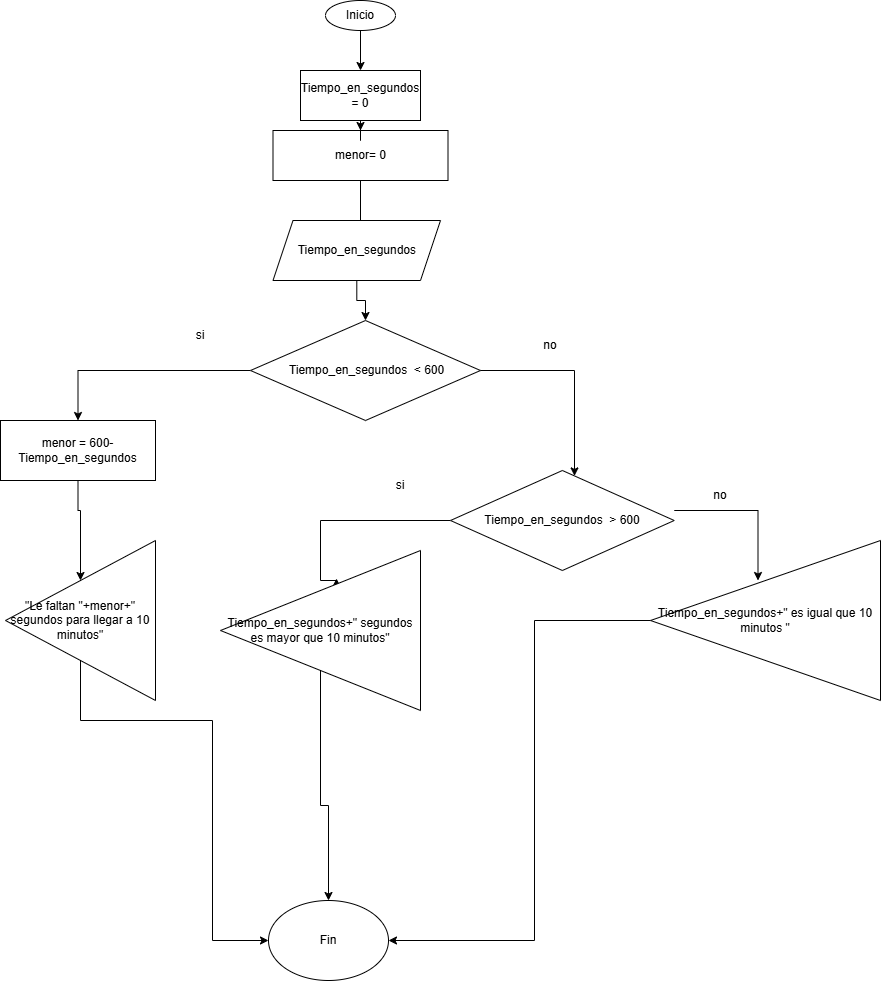

The diagram above was exported from draw.io. Its source (the exported page's mxGraphModel, read from the mxfile embedded in the PNG):
<mxGraphModel dx="872" dy="537" grid="1" gridSize="10" guides="1" tooltips="1" connect="1" arrows="1" fold="1" page="1" pageScale="1" pageWidth="850" pageHeight="1100" math="0" shadow="0">
  <root>
    <mxCell id="0" />
    <mxCell id="1" parent="0" />
    <mxCell id="M22zrXmQeP1_6r7Q-xtd-21" edge="1" parent="1" source="M22zrXmQeP1_6r7Q-xtd-22" style="edgeStyle=orthogonalEdgeStyle;rounded=0;orthogonalLoop=1;jettySize=auto;html=1;" target="M22zrXmQeP1_6r7Q-xtd-28" value="">
      <mxGeometry relative="1" as="geometry" />
    </mxCell>
    <mxCell id="M22zrXmQeP1_6r7Q-xtd-22" parent="1" style="ellipse;whiteSpace=wrap;html=1;" value="Inicio" vertex="1">
      <mxGeometry height="30" width="70" x="465" y="50" as="geometry" />
    </mxCell>
    <mxCell id="M22zrXmQeP1_6r7Q-xtd-23" edge="1" parent="1" source="M22zrXmQeP1_6r7Q-xtd-24" style="edgeStyle=orthogonalEdgeStyle;rounded=0;orthogonalLoop=1;jettySize=auto;html=1;" value="">
      <mxGeometry relative="1" as="geometry">
        <mxPoint x="500" y="290" as="targetPoint" />
      </mxGeometry>
    </mxCell>
    <mxCell id="M22zrXmQeP1_6r7Q-xtd-24" parent="1" style="rounded=0;whiteSpace=wrap;html=1;" value="menor= 0" vertex="1">
      <mxGeometry height="50" width="175" x="412.5" y="180" as="geometry" />
    </mxCell>
    <mxCell id="M22zrXmQeP1_6r7Q-xtd-25" edge="1" parent="1" style="edgeStyle=orthogonalEdgeStyle;rounded=0;orthogonalLoop=1;jettySize=auto;html=1;" target="M22zrXmQeP1_6r7Q-xtd-30" value="">
      <mxGeometry relative="1" as="geometry">
        <mxPoint x="500" y="290" as="sourcePoint" />
      </mxGeometry>
    </mxCell>
    <mxCell id="M22zrXmQeP1_6r7Q-xtd-27" edge="1" parent="1" source="M22zrXmQeP1_6r7Q-xtd-28" style="edgeStyle=orthogonalEdgeStyle;rounded=0;orthogonalLoop=1;jettySize=auto;html=1;" target="M22zrXmQeP1_6r7Q-xtd-24" value="">
      <mxGeometry relative="1" as="geometry" />
    </mxCell>
    <mxCell id="M22zrXmQeP1_6r7Q-xtd-28" parent="1" style="rounded=0;whiteSpace=wrap;html=1;" value="Tiempo_en_segundos = 0" vertex="1">
      <mxGeometry height="50" width="120" x="440" y="120" as="geometry" />
    </mxCell>
    <mxCell id="M22zrXmQeP1_6r7Q-xtd-29" edge="1" parent="1" source="M22zrXmQeP1_6r7Q-xtd-30" style="edgeStyle=orthogonalEdgeStyle;rounded=0;orthogonalLoop=1;jettySize=auto;html=1;" target="M22zrXmQeP1_6r7Q-xtd-33" value="">
      <mxGeometry relative="1" as="geometry" />
    </mxCell>
    <mxCell id="M22zrXmQeP1_6r7Q-xtd-30" parent="1" style="shape=parallelogram;perimeter=parallelogramPerimeter;whiteSpace=wrap;html=1;fixedSize=1;" value="&amp;nbsp;Tiempo_en_segundos&amp;nbsp;" vertex="1">
      <mxGeometry height="60" width="167.5" x="412.5" y="270" as="geometry" />
    </mxCell>
    <mxCell id="M22zrXmQeP1_6r7Q-xtd-48" edge="1" parent="1" source="M22zrXmQeP1_6r7Q-xtd-33" style="edgeStyle=orthogonalEdgeStyle;rounded=0;orthogonalLoop=1;jettySize=auto;html=1;entryX=0.5;entryY=0;entryDx=0;entryDy=0;" target="M22zrXmQeP1_6r7Q-xtd-35">
      <mxGeometry relative="1" as="geometry" />
    </mxCell>
    <mxCell id="M22zrXmQeP1_6r7Q-xtd-33" parent="1" style="rhombus;whiteSpace=wrap;html=1;direction=south;rotation=0;" value="&amp;nbsp;Tiempo_en_segundos&amp;nbsp;&amp;nbsp;&amp;lt; 600" vertex="1">
      <mxGeometry height="100" width="230" x="390" y="370" as="geometry" />
    </mxCell>
    <mxCell id="M22zrXmQeP1_6r7Q-xtd-50" edge="1" parent="1" source="M22zrXmQeP1_6r7Q-xtd-35" style="edgeStyle=orthogonalEdgeStyle;rounded=0;orthogonalLoop=1;jettySize=auto;html=1;" target="M22zrXmQeP1_6r7Q-xtd-43" value="">
      <mxGeometry relative="1" as="geometry" />
    </mxCell>
    <mxCell id="M22zrXmQeP1_6r7Q-xtd-35" parent="1" style="rounded=0;whiteSpace=wrap;html=1;" value="menor = 600-Tiempo_en_segundos" vertex="1">
      <mxGeometry height="60" width="155" x="140" y="470" as="geometry" />
    </mxCell>
    <mxCell id="M22zrXmQeP1_6r7Q-xtd-63" edge="1" parent="1" source="M22zrXmQeP1_6r7Q-xtd-43" style="edgeStyle=orthogonalEdgeStyle;rounded=0;orthogonalLoop=1;jettySize=auto;html=1;entryX=0;entryY=0.5;entryDx=0;entryDy=0;" target="M22zrXmQeP1_6r7Q-xtd-62">
      <mxGeometry relative="1" as="geometry">
        <Array as="points">
          <mxPoint x="220" y="770" />
          <mxPoint x="352" y="770" />
          <mxPoint x="352" y="990" />
        </Array>
      </mxGeometry>
    </mxCell>
    <mxCell id="M22zrXmQeP1_6r7Q-xtd-43" parent="1" style="triangle;whiteSpace=wrap;html=1;direction=west;" value="&quot;Le faltan &quot;+menor+&quot; segundos para llegar a 10 minutos&quot;" vertex="1">
      <mxGeometry height="160" width="150" x="145" y="590" as="geometry" />
    </mxCell>
    <mxCell id="M22zrXmQeP1_6r7Q-xtd-45" edge="1" parent="1" source="M22zrXmQeP1_6r7Q-xtd-33" style="edgeStyle=orthogonalEdgeStyle;rounded=0;orthogonalLoop=1;jettySize=auto;html=1;" target="M22zrXmQeP1_6r7Q-xtd-44" value="">
      <mxGeometry relative="1" as="geometry">
        <Array as="points">
          <mxPoint x="714" y="420" />
        </Array>
        <mxPoint x="591" y="436" as="sourcePoint" />
        <mxPoint x="600" y="580" as="targetPoint" />
      </mxGeometry>
    </mxCell>
    <mxCell id="M22zrXmQeP1_6r7Q-xtd-51" edge="1" parent="1" source="M22zrXmQeP1_6r7Q-xtd-44" style="edgeStyle=orthogonalEdgeStyle;rounded=0;orthogonalLoop=1;jettySize=auto;html=1;entryX=0.42;entryY=0.825;entryDx=0;entryDy=0;entryPerimeter=0;" target="M22zrXmQeP1_6r7Q-xtd-52" value="">
      <mxGeometry relative="1" as="geometry">
        <Array as="points">
          <mxPoint x="460" y="570" />
          <mxPoint x="460" y="630" />
          <mxPoint x="476" y="630" />
        </Array>
        <mxPoint x="467.5" y="630" as="targetPoint" />
      </mxGeometry>
    </mxCell>
    <mxCell id="M22zrXmQeP1_6r7Q-xtd-54" edge="1" parent="1" style="edgeStyle=orthogonalEdgeStyle;rounded=0;orthogonalLoop=1;jettySize=auto;html=1;" value="">
      <mxGeometry relative="1" as="geometry">
        <mxPoint x="813.75" y="560" as="sourcePoint" />
        <mxPoint x="897.5" y="630" as="targetPoint" />
      </mxGeometry>
    </mxCell>
    <mxCell id="M22zrXmQeP1_6r7Q-xtd-44" parent="1" style="rhombus;whiteSpace=wrap;html=1;direction=south;rotation=0;" value="Tiempo_en_segundos&amp;nbsp; &amp;gt; 600" vertex="1">
      <mxGeometry height="100" width="223.75" x="590" y="520" as="geometry" />
    </mxCell>
    <mxCell id="M22zrXmQeP1_6r7Q-xtd-64" edge="1" parent="1" source="M22zrXmQeP1_6r7Q-xtd-52" style="edgeStyle=orthogonalEdgeStyle;rounded=0;orthogonalLoop=1;jettySize=auto;html=1;" target="M22zrXmQeP1_6r7Q-xtd-62" value="">
      <mxGeometry relative="1" as="geometry" />
    </mxCell>
    <mxCell id="M22zrXmQeP1_6r7Q-xtd-52" parent="1" style="triangle;whiteSpace=wrap;html=1;direction=west;" value="Tiempo_en_segundos+&quot; segundos es mayor que 10 minutos&quot;" vertex="1">
      <mxGeometry height="160" width="200" x="360" y="600" as="geometry" />
    </mxCell>
    <mxCell id="M22zrXmQeP1_6r7Q-xtd-65" edge="1" parent="1" style="edgeStyle=orthogonalEdgeStyle;rounded=0;orthogonalLoop=1;jettySize=auto;html=1;entryX=1;entryY=0.5;entryDx=0;entryDy=0;" target="M22zrXmQeP1_6r7Q-xtd-62">
      <mxGeometry relative="1" as="geometry">
        <mxPoint x="820" y="670" as="sourcePoint" />
      </mxGeometry>
    </mxCell>
    <mxCell id="M22zrXmQeP1_6r7Q-xtd-55" parent="1" style="text;html=1;whiteSpace=wrap;strokeColor=none;fillColor=none;align=center;verticalAlign=middle;rounded=0;" value="si" vertex="1">
      <mxGeometry height="30" width="60" x="310" y="370" as="geometry" />
    </mxCell>
    <mxCell id="M22zrXmQeP1_6r7Q-xtd-59" parent="1" style="text;html=1;whiteSpace=wrap;strokeColor=none;fillColor=none;align=center;verticalAlign=middle;rounded=0;" value="no" vertex="1">
      <mxGeometry height="30" width="60" x="660" y="380" as="geometry" />
    </mxCell>
    <mxCell id="M22zrXmQeP1_6r7Q-xtd-60" parent="1" style="text;html=1;whiteSpace=wrap;strokeColor=none;fillColor=none;align=center;verticalAlign=middle;rounded=0;" value="si" vertex="1">
      <mxGeometry height="30" width="60" x="510" y="520" as="geometry" />
    </mxCell>
    <mxCell id="M22zrXmQeP1_6r7Q-xtd-61" parent="1" style="text;html=1;whiteSpace=wrap;strokeColor=none;fillColor=none;align=center;verticalAlign=middle;rounded=0;" value="no" vertex="1">
      <mxGeometry height="30" width="60" x="830" y="530" as="geometry" />
    </mxCell>
    <mxCell id="M22zrXmQeP1_6r7Q-xtd-62" parent="1" style="ellipse;whiteSpace=wrap;html=1;" value="Fin" vertex="1">
      <mxGeometry height="80" width="120" x="408" y="950" as="geometry" />
    </mxCell>
    <mxCell id="LZwdpgPBn2UEJXnoLwpH-1" parent="1" style="triangle;whiteSpace=wrap;html=1;direction=west;" value="Tiempo_en_segundos+&quot; es igual que 10 minutos &quot;" vertex="1">
      <mxGeometry height="160" width="230" x="790" y="590" as="geometry" />
    </mxCell>
  </root>
</mxGraphModel>